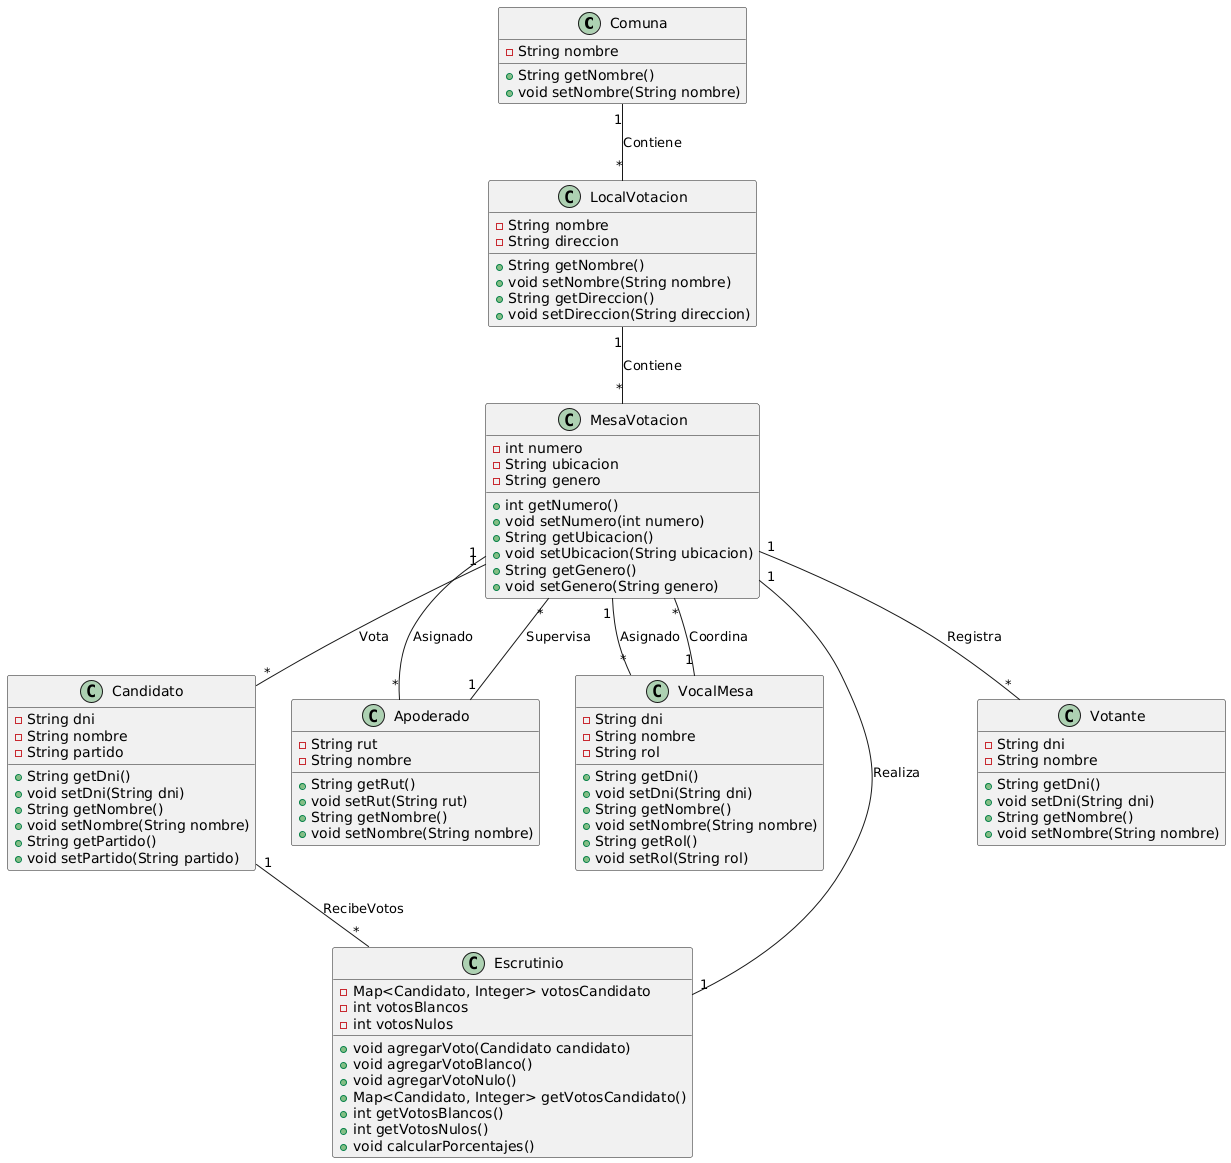

The diagram above was rendered by PlantUML. Its source (embedded in the PNG):
@startuml
Class Comuna {
- String nombre
+ String getNombre()
    + void setNombre(String nombre)
}

class LocalVotacion {
    - String nombre
    - String direccion
    + String getNombre()
    + void setNombre(String nombre)
    + String getDireccion()
    + void setDireccion(String direccion)
}

class MesaVotacion {
    - int numero
    - String ubicacion
    - String genero
    + int getNumero()
    + void setNumero(int numero)
    + String getUbicacion()
    + void setUbicacion(String ubicacion)
    + String getGenero()
    + void setGenero(String genero)
}

class Candidato {
    - String dni
    - String nombre
    - String partido
    + String getDni()
    + void setDni(String dni)
    + String getNombre()
    + void setNombre(String nombre)
    + String getPartido()
    + void setPartido(String partido)
}

class Apoderado {
    - String rut
    - String nombre
    + String getRut()
    + void setRut(String rut)
    + String getNombre()
    + void setNombre(String nombre)
}

class VocalMesa {
    - String dni
    - String nombre
    - String rol
    + String getDni()
    + void setDni(String dni)
    + String getNombre()
    + void setNombre(String nombre)
    + String getRol()
    + void setRol(String rol)
}

class Escrutinio {
    - Map<Candidato, Integer> votosCandidato
    - int votosBlancos
    - int votosNulos
    + void agregarVoto(Candidato candidato)
    + void agregarVotoBlanco()
    + void agregarVotoNulo()
    + Map<Candidato, Integer> getVotosCandidato()
    + int getVotosBlancos()
    + int getVotosNulos()
    + void calcularPorcentajes()
}

class Votante {
    - String dni
    - String nombre
    + String getDni()
    + void setDni(String dni)
    + String getNombre()
    + void setNombre(String nombre)
}

' Relaciones
Comuna "1" -- "*" LocalVotacion : Contiene
LocalVotacion "1" -- "*" MesaVotacion : Contiene
MesaVotacion "1" -- "*" Votante : Registra
MesaVotacion "1" -- "*" Candidato : Vota
MesaVotacion "1" -- "1" Escrutinio : Realiza
MesaVotacion "1" -- "*" Apoderado : Asignado
MesaVotacion "1" -- "*" VocalMesa : Asignado
Candidato "1" -- "*" Escrutinio : RecibeVotos
Apoderado "1" -- "*" MesaVotacion : Supervisa
VocalMesa "1" -- "*" MesaVotacion : Coordina
@enduml